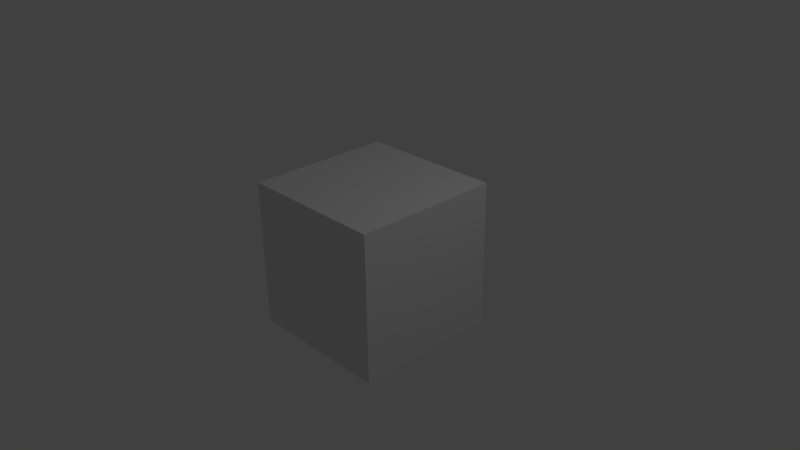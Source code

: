# Source: fighters.blend  (saved by Blender 2.68.0; exported with 4.5.12 LTS)
import bpy
from mathutils import Matrix  # noqa: F401  (used for matrix-valued properties, if any)

bpy.ops.wm.read_factory_settings(use_empty=True)
scene = bpy.context.scene
scene.name = 'Scene'

# ---- collections
col_collection_1 = bpy.data.collections.new('Collection 1'); scene.collection.children.link(col_collection_1)

# ---- materials (node trees are filled in below, after node groups)
mat_material = bpy.data.materials.new('Material')
mat_material.alpha_threshold = 0.0
mat_material.use_transparent_shadow = False
mat_material.roughness = 0.5
mat_material.line_color = (0.0, 0.0, 0.0, 1.0)

# ---- material node trees

# ---- world
world_world = bpy.data.worlds.new('World'); scene.world = world_world
world_world.color = (0.05088, 0.05088, 0.05088)
world_world.use_sun_shadow = False
world_world.sun_shadow_jitter_overblur = 0.0
world_world.cycles.sampling_method = 'MANUAL'
world_world.cycles.sample_map_resolution = 256

# ---- cameras
cam_camera = bpy.data.cameras.new('Camera')
cam_camera.clip_end = 100.0
cam_camera.lens = 35.0
cam_camera.sensor_width = 32.0
cam_camera.sensor_height = 18.0
cam_camera.ortho_scale = 7.314
cam_camera.dof.focus_distance = 0.0
cam_camera.dof.aperture_fstop = 128.0

# ---- lights
light_lamp = bpy.data.lights.new('Lamp', 'POINT')
light_lamp.transmission_factor = 0.0
light_lamp.cutoff_distance = 30.0
light_lamp.energy = 100.0
light_lamp.shadow_buffer_clip_start = 1.001
light_lamp.shadow_soft_size = 0.1
light_lamp.shadow_maximum_resolution = 0.006
light_lamp.use_absolute_resolution = True
light_lamp.cycles.use_multiple_importance_sampling = False

# ---- meshes
me_cube = bpy.data.meshes.new('Cube')
me_cube.from_pydata([(1.0, 1.0, -1.0), (1.0, -1.0, -1.0), (-1.0, -1.0, -1.0), (-1.0, 1.0, -1.0), (1.0, 1.0, 1.0), (1.0, -1.0, 1.0), (-1.0, -1.0, 1.0), (-1.0, 1.0, 1.0)], [], [(0, 1, 2, 3), (4, 7, 6, 5), (0, 4, 5, 1), (1, 5, 6, 2), (2, 6, 7, 3), (4, 0, 3, 7)])
me_cube.materials.append(mat_material)
me_cube.use_remesh_preserve_volume = False
me_cube.use_remesh_preserve_attributes = False
me_cube.use_mirror_vertex_groups = False
me_cube.update()

# ---- objects
ob_cube = bpy.data.objects.new('Cube', me_cube)
ob_lamp = bpy.data.objects.new('Lamp', light_lamp)
ob_camera = bpy.data.objects.new('Camera', cam_camera)

# ---- transforms, parenting, visibility, modifiers, constraints
ob_cube.location = (0.0, 0.0, 0.0)
ob_cube.lock_rotations_4d = False
ob_cube.empty_display_type = 'ARROWS'
ob_cube.lineart.crease_threshold = 0.0
ob_lamp.location = (4.076, 1.005, 5.904)
ob_lamp.rotation_euler = (0.6503, 0.05522, 1.866)
ob_lamp.lock_rotations_4d = False
ob_lamp.empty_display_type = 'ARROWS'
ob_lamp.color = (0.0, 0.0, 0.0, 0.0)
ob_lamp.lineart.crease_threshold = 0.0
ob_camera.location = (7.481, -6.508, 5.344)
ob_camera.rotation_euler = (1.109, 0.01082, 0.8149)
ob_camera.lock_rotations_4d = False
ob_camera.empty_display_type = 'ARROWS'
ob_camera.color = (0.0, 0.0, 0.0, 0.0)
ob_camera.display_type = 'WIRE'
ob_camera.lineart.crease_threshold = 0.0

# ---- collection membership
col_collection_1.objects.link(ob_cube)
col_collection_1.objects.link(ob_lamp)
col_collection_1.objects.link(ob_camera)

# ---- scene / render settings (as saved in the file)
scene.camera = ob_camera
scene.frame_start = 1; scene.frame_end = 250; scene.frame_set(1)
scene.render.engine = 'BLENDER_EEVEE_NEXT'
scene.render.image_settings.color_mode = 'RGB'
scene.render.image_settings.compression = 90
scene.render.resolution_percentage = 50
scene.render.dither_intensity = 0.0
scene.cycles.use_denoising = False
scene.cycles.samples = 10
scene.cycles.sampling_pattern = 'TABULATED_SOBOL'
scene.cycles.light_sampling_threshold = 0.0
scene.cycles.use_adaptive_sampling = False
scene.cycles.use_light_tree = False
scene.cycles.blur_glossy = 0.0
scene.cycles.volume_bounces = 1
scene.cycles.pixel_filter_type = 'GAUSSIAN'
scene.cycles.sample_clamp_indirect = 0.0
scene.view_settings.view_transform = 'Standard'
bpy.context.view_layer.update()
